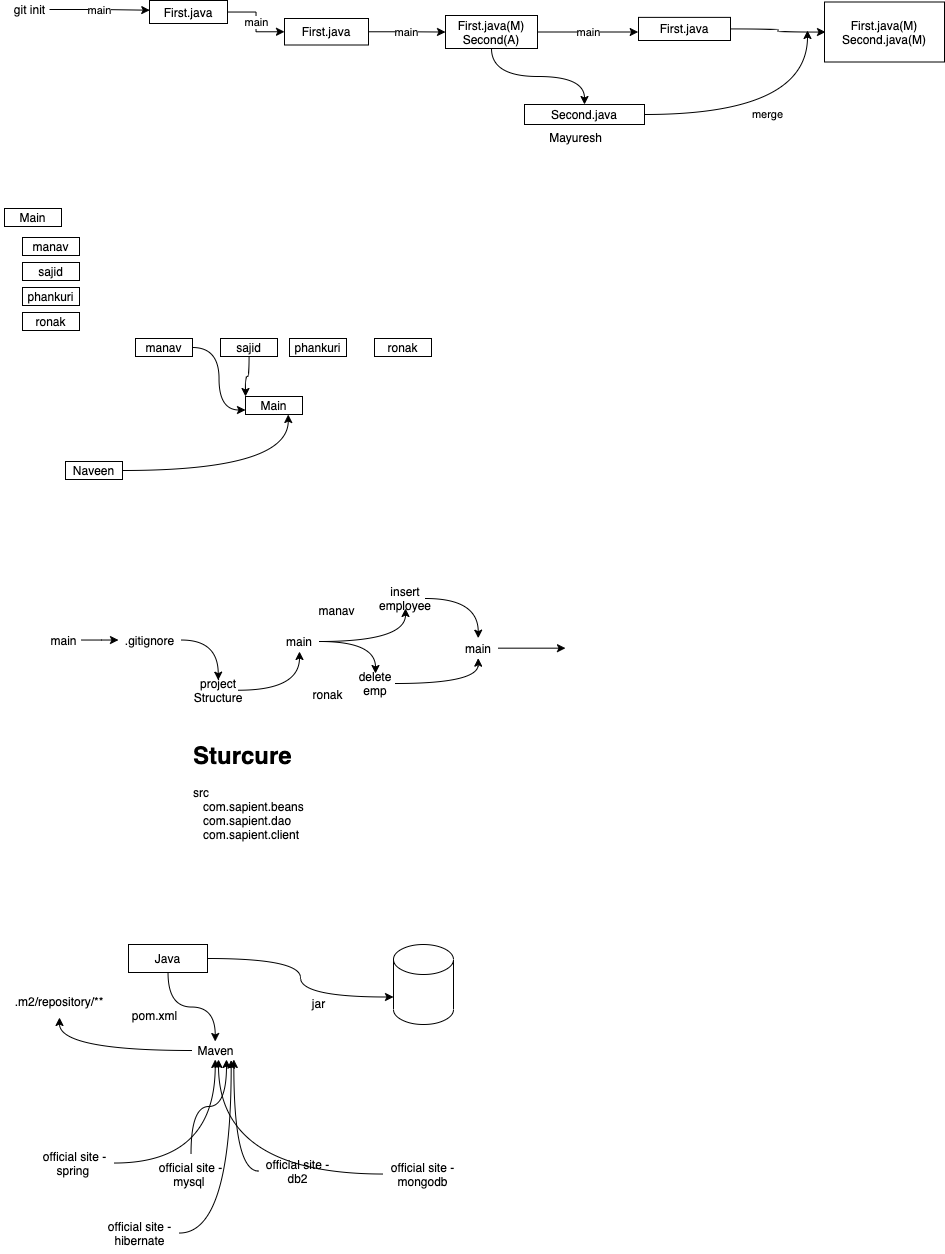

The diagram above was exported from draw.io. Its source (the exported page's mxGraphModel, read from the mxfile embedded in the PNG):
<mxGraphModel dx="599" dy="375" grid="0" gridSize="10" guides="1" tooltips="1" connect="1" arrows="1" fold="1" page="0" pageScale="1" pageWidth="827" pageHeight="1169" math="0" shadow="1">
  <root>
    <mxCell id="0" />
    <mxCell id="1" parent="0" />
    <mxCell id="6" value="main" style="edgeStyle=orthogonalEdgeStyle;rounded=0;orthogonalLoop=1;jettySize=auto;html=1;" parent="1" source="2" target="7" edge="1">
      <mxGeometry relative="1" as="geometry">
        <mxPoint x="288.33333333333337" y="111.5" as="targetPoint" />
      </mxGeometry>
    </mxCell>
    <mxCell id="2" value="First.java" style="rounded=0;whiteSpace=wrap;html=1;" parent="1" vertex="1">
      <mxGeometry x="165" y="100" width="78" height="23" as="geometry" />
    </mxCell>
    <mxCell id="4" value="main" style="edgeStyle=orthogonalEdgeStyle;rounded=0;orthogonalLoop=1;jettySize=auto;html=1;entryX=0.003;entryY=0.422;entryDx=0;entryDy=0;entryPerimeter=0;" parent="1" source="3" target="2" edge="1">
      <mxGeometry relative="1" as="geometry">
        <mxPoint x="163.66666666666663" y="109" as="targetPoint" />
      </mxGeometry>
    </mxCell>
    <mxCell id="3" value="git init" style="text;html=1;align=center;verticalAlign=middle;resizable=0;points=[];autosize=1;strokeColor=none;" parent="1" vertex="1">
      <mxGeometry x="24" y="100" width="41" height="18" as="geometry" />
    </mxCell>
    <mxCell id="8" value="main" style="edgeStyle=orthogonalEdgeStyle;rounded=0;orthogonalLoop=1;jettySize=auto;html=1;" parent="1" source="7" target="9" edge="1">
      <mxGeometry relative="1" as="geometry">
        <mxPoint x="435.66666666666674" y="147.66666666666663" as="targetPoint" />
      </mxGeometry>
    </mxCell>
    <mxCell id="7" value="First.java" style="rounded=0;whiteSpace=wrap;html=1;" parent="1" vertex="1">
      <mxGeometry x="300" y="118" width="84" height="26.5" as="geometry" />
    </mxCell>
    <mxCell id="10" value="main" style="edgeStyle=orthogonalEdgeStyle;rounded=0;orthogonalLoop=1;jettySize=auto;html=1;" parent="1" source="9" edge="1">
      <mxGeometry relative="1" as="geometry">
        <mxPoint x="653.6666666666667" y="131.5" as="targetPoint" />
      </mxGeometry>
    </mxCell>
    <mxCell id="11" style="edgeStyle=orthogonalEdgeStyle;rounded=0;orthogonalLoop=1;jettySize=auto;html=1;curved=1;" parent="1" source="9" target="12" edge="1">
      <mxGeometry relative="1" as="geometry">
        <mxPoint x="542" y="200" as="targetPoint" />
      </mxGeometry>
    </mxCell>
    <mxCell id="9" value="First.java(M)&lt;br&gt;Second(A)" style="rounded=0;whiteSpace=wrap;html=1;" parent="1" vertex="1">
      <mxGeometry x="461" y="115" width="92" height="33" as="geometry" />
    </mxCell>
    <mxCell id="15" value="merge" style="edgeStyle=orthogonalEdgeStyle;curved=1;rounded=0;orthogonalLoop=1;jettySize=auto;html=1;" parent="1" source="12" edge="1">
      <mxGeometry relative="1" as="geometry">
        <mxPoint x="823" y="130" as="targetPoint" />
      </mxGeometry>
    </mxCell>
    <mxCell id="12" value="Second.java" style="rounded=0;whiteSpace=wrap;html=1;" parent="1" vertex="1">
      <mxGeometry x="540" y="204" width="120" height="20" as="geometry" />
    </mxCell>
    <mxCell id="14" value="" style="edgeStyle=orthogonalEdgeStyle;curved=1;rounded=0;orthogonalLoop=1;jettySize=auto;html=1;" parent="1" source="13" edge="1">
      <mxGeometry relative="1" as="geometry">
        <mxPoint x="841" y="131.50499999999994" as="targetPoint" />
      </mxGeometry>
    </mxCell>
    <mxCell id="13" value="First.java" style="rounded=0;whiteSpace=wrap;html=1;" parent="1" vertex="1">
      <mxGeometry x="654" y="116.88" width="92" height="23.12" as="geometry" />
    </mxCell>
    <mxCell id="16" value="First.java(M)&lt;br&gt;Second.java(M)" style="rounded=0;whiteSpace=wrap;html=1;" parent="1" vertex="1">
      <mxGeometry x="840" y="101.5" width="120" height="60" as="geometry" />
    </mxCell>
    <mxCell id="17" value="Mayuresh" style="text;html=1;align=center;verticalAlign=middle;resizable=0;points=[];autosize=1;strokeColor=none;" parent="1" vertex="1">
      <mxGeometry x="559" y="228" width="63" height="18" as="geometry" />
    </mxCell>
    <mxCell id="18" value="Main" style="rounded=0;whiteSpace=wrap;html=1;" parent="1" vertex="1">
      <mxGeometry x="20" y="308" width="57" height="18" as="geometry" />
    </mxCell>
    <mxCell id="19" value="manav" style="rounded=0;whiteSpace=wrap;html=1;" parent="1" vertex="1">
      <mxGeometry x="38" y="337" width="57" height="18" as="geometry" />
    </mxCell>
    <mxCell id="20" value="sajid" style="rounded=0;whiteSpace=wrap;html=1;" parent="1" vertex="1">
      <mxGeometry x="38" y="362" width="57" height="18" as="geometry" />
    </mxCell>
    <mxCell id="21" value="phankuri" style="rounded=0;whiteSpace=wrap;html=1;" parent="1" vertex="1">
      <mxGeometry x="38" y="387" width="57" height="18" as="geometry" />
    </mxCell>
    <mxCell id="22" value="ronak" style="rounded=0;whiteSpace=wrap;html=1;" parent="1" vertex="1">
      <mxGeometry x="38" y="412" width="57" height="18" as="geometry" />
    </mxCell>
    <mxCell id="30" style="edgeStyle=orthogonalEdgeStyle;rounded=0;orthogonalLoop=1;jettySize=auto;html=1;entryX=0;entryY=0.75;entryDx=0;entryDy=0;curved=1;" parent="1" source="23" target="29" edge="1">
      <mxGeometry relative="1" as="geometry" />
    </mxCell>
    <mxCell id="23" value="manav" style="rounded=0;whiteSpace=wrap;html=1;" parent="1" vertex="1">
      <mxGeometry x="151" y="438" width="57" height="18" as="geometry" />
    </mxCell>
    <mxCell id="31" style="edgeStyle=orthogonalEdgeStyle;curved=1;rounded=0;orthogonalLoop=1;jettySize=auto;html=1;entryX=0;entryY=0;entryDx=0;entryDy=0;" parent="1" source="24" target="29" edge="1">
      <mxGeometry relative="1" as="geometry" />
    </mxCell>
    <mxCell id="24" value="sajid" style="rounded=0;whiteSpace=wrap;html=1;" parent="1" vertex="1">
      <mxGeometry x="236" y="438" width="57" height="18" as="geometry" />
    </mxCell>
    <mxCell id="25" value="phankuri" style="rounded=0;whiteSpace=wrap;html=1;" parent="1" vertex="1">
      <mxGeometry x="305" y="438" width="57" height="18" as="geometry" />
    </mxCell>
    <mxCell id="26" value="ronak" style="rounded=0;whiteSpace=wrap;html=1;" parent="1" vertex="1">
      <mxGeometry x="390" y="438" width="57" height="18" as="geometry" />
    </mxCell>
    <mxCell id="32" style="edgeStyle=orthogonalEdgeStyle;curved=1;rounded=0;orthogonalLoop=1;jettySize=auto;html=1;entryX=0.75;entryY=1;entryDx=0;entryDy=0;" parent="1" source="28" target="29" edge="1">
      <mxGeometry relative="1" as="geometry" />
    </mxCell>
    <mxCell id="28" value="Naveen" style="rounded=0;whiteSpace=wrap;html=1;" parent="1" vertex="1">
      <mxGeometry x="81" y="561" width="57" height="18" as="geometry" />
    </mxCell>
    <mxCell id="29" value="Main" style="rounded=0;whiteSpace=wrap;html=1;" parent="1" vertex="1">
      <mxGeometry x="261" y="496" width="57" height="18" as="geometry" />
    </mxCell>
    <mxCell id="34" style="edgeStyle=orthogonalEdgeStyle;curved=1;rounded=0;orthogonalLoop=1;jettySize=auto;html=1;" parent="1" source="33" target="35" edge="1">
      <mxGeometry relative="1" as="geometry">
        <mxPoint x="147" y="739.5" as="targetPoint" />
      </mxGeometry>
    </mxCell>
    <mxCell id="33" value="main" style="text;html=1;strokeColor=none;fillColor=none;align=center;verticalAlign=middle;whiteSpace=wrap;rounded=0;" parent="1" vertex="1">
      <mxGeometry x="62" y="733" width="35" height="13" as="geometry" />
    </mxCell>
    <mxCell id="36" style="edgeStyle=orthogonalEdgeStyle;curved=1;rounded=0;orthogonalLoop=1;jettySize=auto;html=1;" parent="1" source="35" target="37" edge="1">
      <mxGeometry relative="1" as="geometry">
        <mxPoint x="233.66666666666663" y="789.6666666666667" as="targetPoint" />
      </mxGeometry>
    </mxCell>
    <mxCell id="35" value=".gitignore" style="text;html=1;strokeColor=none;fillColor=none;align=center;verticalAlign=middle;whiteSpace=wrap;rounded=0;" parent="1" vertex="1">
      <mxGeometry x="134" y="726.75" width="63" height="25.5" as="geometry" />
    </mxCell>
    <mxCell id="40" style="edgeStyle=orthogonalEdgeStyle;curved=1;rounded=0;orthogonalLoop=1;jettySize=auto;html=1;" parent="1" source="37" target="41" edge="1">
      <mxGeometry relative="1" as="geometry">
        <mxPoint x="315" y="741" as="targetPoint" />
      </mxGeometry>
    </mxCell>
    <mxCell id="37" value="project Structure" style="text;html=1;strokeColor=none;fillColor=none;align=center;verticalAlign=middle;whiteSpace=wrap;rounded=0;" parent="1" vertex="1">
      <mxGeometry x="213.66666666666663" y="779.6666666666667" width="40" height="20" as="geometry" />
    </mxCell>
    <mxCell id="39" value="&lt;h1&gt;&lt;span&gt;Sturcure&lt;/span&gt;&lt;br&gt;&lt;/h1&gt;&lt;div&gt;&lt;span style=&quot;font-size: 12px ; font-weight: normal&quot;&gt;src&lt;/span&gt;&lt;/div&gt;&lt;div&gt;&lt;span style=&quot;font-size: 12px ; font-weight: normal&quot;&gt;&amp;nbsp; &amp;nbsp;com.sapient.beans&lt;/span&gt;&lt;/div&gt;&lt;div&gt;&lt;span style=&quot;font-size: 12px ; font-weight: normal&quot;&gt;&amp;nbsp; &amp;nbsp;com.sapient.dao&lt;/span&gt;&lt;/div&gt;&lt;div&gt;&lt;span style=&quot;font-size: 12px ; font-weight: normal&quot;&gt;&amp;nbsp; &amp;nbsp;com.sapient.client&lt;/span&gt;&lt;/div&gt;" style="text;html=1;strokeColor=none;fillColor=none;spacing=5;spacingTop=-20;whiteSpace=wrap;overflow=hidden;rounded=0;" parent="1" vertex="1">
      <mxGeometry x="204" y="836" width="127" height="120" as="geometry" />
    </mxCell>
    <mxCell id="42" style="edgeStyle=orthogonalEdgeStyle;curved=1;rounded=0;orthogonalLoop=1;jettySize=auto;html=1;" parent="1" source="41" target="46" edge="1">
      <mxGeometry relative="1" as="geometry">
        <mxPoint x="387.66666666666663" y="719" as="targetPoint" />
      </mxGeometry>
    </mxCell>
    <mxCell id="43" style="edgeStyle=orthogonalEdgeStyle;curved=1;rounded=0;orthogonalLoop=1;jettySize=auto;html=1;" parent="1" source="41" target="47" edge="1">
      <mxGeometry relative="1" as="geometry">
        <mxPoint x="391" y="783" as="targetPoint" />
      </mxGeometry>
    </mxCell>
    <mxCell id="41" value="main" style="text;html=1;strokeColor=none;fillColor=none;align=center;verticalAlign=middle;whiteSpace=wrap;rounded=0;" parent="1" vertex="1">
      <mxGeometry x="295" y="731" width="40" height="20" as="geometry" />
    </mxCell>
    <mxCell id="44" value="manav" style="text;html=1;align=center;verticalAlign=middle;resizable=0;points=[];autosize=1;strokeColor=none;" parent="1" vertex="1">
      <mxGeometry x="329" y="701" width="46" height="18" as="geometry" />
    </mxCell>
    <mxCell id="45" value="ronak" style="text;html=1;align=center;verticalAlign=middle;resizable=0;points=[];autosize=1;strokeColor=none;" parent="1" vertex="1">
      <mxGeometry x="323" y="785" width="40" height="18" as="geometry" />
    </mxCell>
    <mxCell id="52" value="" style="edgeStyle=orthogonalEdgeStyle;curved=1;rounded=0;orthogonalLoop=1;jettySize=auto;html=1;" parent="1" source="46" target="49" edge="1">
      <mxGeometry relative="1" as="geometry" />
    </mxCell>
    <mxCell id="46" value="insert employee" style="text;html=1;strokeColor=none;fillColor=none;align=center;verticalAlign=middle;whiteSpace=wrap;rounded=0;" parent="1" vertex="1">
      <mxGeometry x="400.9966666666666" y="688" width="40" height="20" as="geometry" />
    </mxCell>
    <mxCell id="48" style="edgeStyle=orthogonalEdgeStyle;curved=1;rounded=0;orthogonalLoop=1;jettySize=auto;html=1;" parent="1" source="47" target="49" edge="1">
      <mxGeometry relative="1" as="geometry">
        <mxPoint x="493.66666666666674" y="747.6666666666667" as="targetPoint" />
      </mxGeometry>
    </mxCell>
    <mxCell id="47" value="delete emp" style="text;html=1;strokeColor=none;fillColor=none;align=center;verticalAlign=middle;whiteSpace=wrap;rounded=0;" parent="1" vertex="1">
      <mxGeometry x="371" y="773" width="40" height="20" as="geometry" />
    </mxCell>
    <mxCell id="51" style="edgeStyle=orthogonalEdgeStyle;curved=1;rounded=0;orthogonalLoop=1;jettySize=auto;html=1;" parent="1" source="49" edge="1">
      <mxGeometry relative="1" as="geometry">
        <mxPoint x="581" y="747.6666666666667" as="targetPoint" />
      </mxGeometry>
    </mxCell>
    <mxCell id="49" value="main" style="text;html=1;strokeColor=none;fillColor=none;align=center;verticalAlign=middle;whiteSpace=wrap;rounded=0;" parent="1" vertex="1">
      <mxGeometry x="473.66666666666674" y="737.6666666666667" width="40" height="20" as="geometry" />
    </mxCell>
    <mxCell id="55" style="edgeStyle=orthogonalEdgeStyle;rounded=0;orthogonalLoop=1;jettySize=auto;html=1;curved=1;entryX=0;entryY=0;entryDx=0;entryDy=52.5;entryPerimeter=0;" edge="1" parent="1" source="53" target="54">
      <mxGeometry relative="1" as="geometry">
        <mxPoint x="401" y="1092" as="targetPoint" />
      </mxGeometry>
    </mxCell>
    <mxCell id="63" style="edgeStyle=orthogonalEdgeStyle;curved=1;rounded=0;orthogonalLoop=1;jettySize=auto;html=1;" edge="1" parent="1" source="53" target="62">
      <mxGeometry relative="1" as="geometry" />
    </mxCell>
    <mxCell id="53" value="Java" style="rounded=0;whiteSpace=wrap;html=1;" vertex="1" parent="1">
      <mxGeometry x="144" y="1044" width="79" height="28" as="geometry" />
    </mxCell>
    <mxCell id="54" value="" style="shape=cylinder3;whiteSpace=wrap;html=1;boundedLbl=1;backgroundOutline=1;size=15;" vertex="1" parent="1">
      <mxGeometry x="409" y="1044" width="60" height="80" as="geometry" />
    </mxCell>
    <mxCell id="56" value="jar" style="text;html=1;align=center;verticalAlign=middle;resizable=0;points=[];autosize=1;strokeColor=none;" vertex="1" parent="1">
      <mxGeometry x="322" y="1094" width="23" height="18" as="geometry" />
    </mxCell>
    <mxCell id="65" style="edgeStyle=orthogonalEdgeStyle;curved=1;rounded=0;orthogonalLoop=1;jettySize=auto;html=1;entryX=0.746;entryY=1;entryDx=0;entryDy=0;entryPerimeter=0;" edge="1" parent="1" source="57" target="62">
      <mxGeometry relative="1" as="geometry" />
    </mxCell>
    <mxCell id="57" value="official site - mysql&amp;nbsp;" style="text;html=1;strokeColor=none;fillColor=none;align=center;verticalAlign=middle;whiteSpace=wrap;rounded=0;" vertex="1" parent="1">
      <mxGeometry x="167" y="1253" width="79" height="41" as="geometry" />
    </mxCell>
    <mxCell id="66" style="edgeStyle=orthogonalEdgeStyle;curved=1;rounded=0;orthogonalLoop=1;jettySize=auto;html=1;entryX=0.906;entryY=1;entryDx=0;entryDy=0;entryPerimeter=0;" edge="1" parent="1" source="58" target="62">
      <mxGeometry relative="1" as="geometry" />
    </mxCell>
    <mxCell id="58" value="official site -db2" style="text;html=1;strokeColor=none;fillColor=none;align=center;verticalAlign=middle;whiteSpace=wrap;rounded=0;" vertex="1" parent="1">
      <mxGeometry x="274" y="1250" width="79" height="41" as="geometry" />
    </mxCell>
    <mxCell id="67" style="edgeStyle=orthogonalEdgeStyle;curved=1;rounded=0;orthogonalLoop=1;jettySize=auto;html=1;" edge="1" parent="1" source="59">
      <mxGeometry relative="1" as="geometry">
        <mxPoint x="234" y="1159" as="targetPoint" />
      </mxGeometry>
    </mxCell>
    <mxCell id="59" value="official site -mongodb" style="text;html=1;strokeColor=none;fillColor=none;align=center;verticalAlign=middle;whiteSpace=wrap;rounded=0;" vertex="1" parent="1">
      <mxGeometry x="399" y="1253" width="79" height="41" as="geometry" />
    </mxCell>
    <mxCell id="64" style="edgeStyle=orthogonalEdgeStyle;curved=1;rounded=0;orthogonalLoop=1;jettySize=auto;html=1;" edge="1" parent="1" source="60" target="62">
      <mxGeometry relative="1" as="geometry" />
    </mxCell>
    <mxCell id="60" value="official site - spring&amp;nbsp;" style="text;html=1;strokeColor=none;fillColor=none;align=center;verticalAlign=middle;whiteSpace=wrap;rounded=0;" vertex="1" parent="1">
      <mxGeometry x="51" y="1242" width="79" height="41" as="geometry" />
    </mxCell>
    <mxCell id="68" style="edgeStyle=orthogonalEdgeStyle;curved=1;rounded=0;orthogonalLoop=1;jettySize=auto;html=1;entryX=0.848;entryY=1.037;entryDx=0;entryDy=0;entryPerimeter=0;" edge="1" parent="1" source="61" target="62">
      <mxGeometry relative="1" as="geometry" />
    </mxCell>
    <mxCell id="61" value="official site - hibernate" style="text;html=1;strokeColor=none;fillColor=none;align=center;verticalAlign=middle;whiteSpace=wrap;rounded=0;" vertex="1" parent="1">
      <mxGeometry x="116" y="1312" width="79" height="41" as="geometry" />
    </mxCell>
    <mxCell id="70" style="edgeStyle=orthogonalEdgeStyle;curved=1;rounded=0;orthogonalLoop=1;jettySize=auto;html=1;" edge="1" parent="1" source="62" target="71">
      <mxGeometry relative="1" as="geometry">
        <mxPoint x="103" y="1080" as="targetPoint" />
      </mxGeometry>
    </mxCell>
    <mxCell id="62" value="Maven" style="text;html=1;align=center;verticalAlign=middle;resizable=0;points=[];autosize=1;strokeColor=none;" vertex="1" parent="1">
      <mxGeometry x="207.67" y="1141" width="46" height="18" as="geometry" />
    </mxCell>
    <mxCell id="69" value="pom.xml" style="text;html=1;align=center;verticalAlign=middle;resizable=0;points=[];autosize=1;strokeColor=none;" vertex="1" parent="1">
      <mxGeometry x="142" y="1106" width="55" height="18" as="geometry" />
    </mxCell>
    <mxCell id="71" value=".m2/repository/**" style="text;html=1;strokeColor=none;fillColor=none;align=center;verticalAlign=middle;whiteSpace=wrap;rounded=0;" vertex="1" parent="1">
      <mxGeometry x="16" y="1084" width="118" height="33" as="geometry" />
    </mxCell>
  </root>
</mxGraphModel>